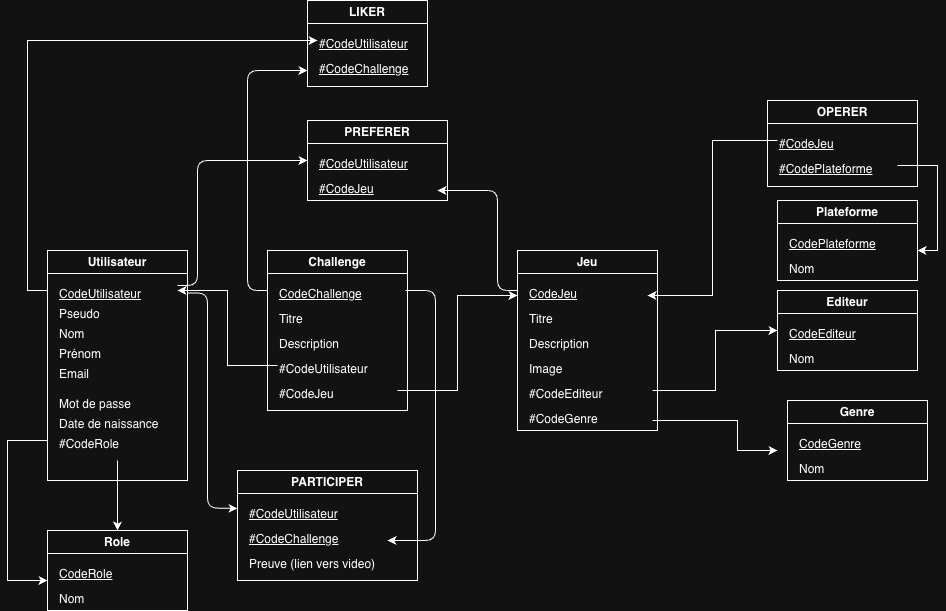

The diagram above was exported from draw.io. Its source (the exported page's mxGraphModel, read from the mxfile embedded in the PNG):
<mxGraphModel dx="983" dy="1714" grid="1" gridSize="10" guides="1" tooltips="1" connect="1" arrows="1" fold="1" page="1" pageScale="1" pageWidth="827" pageHeight="1169" math="0" shadow="0">
  <root>
    <mxCell id="0" />
    <mxCell id="1" parent="0" />
    <mxCell id="2" value="Utilisateur" style="swimlane;whiteSpace=wrap;html=1;" parent="1" vertex="1">
      <mxGeometry x="50" y="160" width="140" height="230" as="geometry" />
    </mxCell>
    <mxCell id="3" value="&lt;u&gt;CodeUtilisateur&lt;/u&gt;" style="text;html=1;" parent="2" vertex="1">
      <mxGeometry x="10" y="30" width="120" height="20" as="geometry" />
    </mxCell>
    <mxCell id="4" value="Nom" style="text;html=1;" parent="2" vertex="1">
      <mxGeometry x="10" y="70" width="120" height="20" as="geometry" />
    </mxCell>
    <mxCell id="5" value="Prénom" style="text;html=1;" parent="2" vertex="1">
      <mxGeometry x="10" y="90" width="120" height="20" as="geometry" />
    </mxCell>
    <mxCell id="6" value="Email" style="text;html=1;" parent="2" vertex="1">
      <mxGeometry x="10" y="110" width="120" height="20" as="geometry" />
    </mxCell>
    <mxCell id="7" value="Mot de passe" style="text;html=1;" parent="2" vertex="1">
      <mxGeometry x="10" y="140" width="120" height="20" as="geometry" />
    </mxCell>
    <mxCell id="8" value="Date de naissance" style="text;html=1;" parent="2" vertex="1">
      <mxGeometry x="10" y="160" width="120" height="20" as="geometry" />
    </mxCell>
    <mxCell id="9" value="#CodeRole" style="text;html=1;" parent="2" vertex="1">
      <mxGeometry x="10" y="180" width="120" height="30" as="geometry" />
    </mxCell>
    <mxCell id="bpt6qDCIRCqdwxwX_Exj-78" value="Pseudo" style="text;html=1;" vertex="1" parent="2">
      <mxGeometry x="10" y="50" width="120" height="20" as="geometry" />
    </mxCell>
    <mxCell id="10" value="Challenge" style="swimlane;whiteSpace=wrap;html=1;startSize=23;" parent="1" vertex="1">
      <mxGeometry x="270" y="160" width="140" height="160" as="geometry" />
    </mxCell>
    <mxCell id="11" value="&lt;u&gt;CodeChallenge&lt;/u&gt;" style="text;html=1;" parent="10" vertex="1">
      <mxGeometry x="10" y="30" width="120" height="20" as="geometry" />
    </mxCell>
    <mxCell id="12" value="Titre" style="text;html=1;" parent="10" vertex="1">
      <mxGeometry x="10" y="55" width="120" height="20" as="geometry" />
    </mxCell>
    <mxCell id="13" value="Description&amp;nbsp;" style="text;html=1;" parent="10" vertex="1">
      <mxGeometry x="10" y="80" width="120" height="20" as="geometry" />
    </mxCell>
    <mxCell id="14" value="#CodeUtilisateur" style="text;html=1;" parent="10" vertex="1">
      <mxGeometry x="10" y="105" width="120" height="20" as="geometry" />
    </mxCell>
    <mxCell id="15" value="#CodeJeu" style="text;html=1;" parent="10" vertex="1">
      <mxGeometry x="10" y="130" width="120" height="20" as="geometry" />
    </mxCell>
    <mxCell id="16" value="Jeu" style="swimlane;whiteSpace=wrap;html=1;startSize=23;" parent="1" vertex="1">
      <mxGeometry x="520" y="160" width="140" height="180" as="geometry" />
    </mxCell>
    <mxCell id="17" value="&lt;u&gt;CodeJeu&lt;/u&gt;" style="text;html=1;" parent="16" vertex="1">
      <mxGeometry x="10" y="30" width="120" height="20" as="geometry" />
    </mxCell>
    <mxCell id="18" value="Titre" style="text;html=1;" parent="16" vertex="1">
      <mxGeometry x="10" y="55" width="120" height="20" as="geometry" />
    </mxCell>
    <mxCell id="19" value="Description&amp;nbsp;" style="text;html=1;" parent="16" vertex="1">
      <mxGeometry x="10" y="80" width="120" height="20" as="geometry" />
    </mxCell>
    <mxCell id="20" value="Image&amp;nbsp;" style="text;html=1;" parent="16" vertex="1">
      <mxGeometry x="10" y="105" width="120" height="20" as="geometry" />
    </mxCell>
    <mxCell id="21" value="#CodeEditeur" style="text;html=1;" parent="16" vertex="1">
      <mxGeometry x="10" y="130" width="60" height="20" as="geometry" />
    </mxCell>
    <mxCell id="22" value="#CodeGenre" style="text;html=1;" parent="16" vertex="1">
      <mxGeometry x="10" y="155" width="120" height="20" as="geometry" />
    </mxCell>
    <mxCell id="56" style="edgeStyle=orthogonalEdgeStyle;rounded=0;orthogonalLoop=1;jettySize=auto;html=1;exitX=1;exitY=0.75;exitDx=0;exitDy=0;" parent="16" edge="1">
      <mxGeometry relative="1" as="geometry">
        <mxPoint x="260" y="200" as="targetPoint" />
        <mxPoint x="135" y="170" as="sourcePoint" />
        <Array as="points">
          <mxPoint x="220" y="170" />
        </Array>
      </mxGeometry>
    </mxCell>
    <mxCell id="23" value="Editeur" style="swimlane;whiteSpace=wrap;html=1;startSize=23;" parent="1" vertex="1">
      <mxGeometry x="780" y="200" width="140" height="80" as="geometry" />
    </mxCell>
    <mxCell id="24" value="&lt;u&gt;CodeEditeur&lt;/u&gt;" style="text;html=1;" parent="23" vertex="1">
      <mxGeometry x="10" y="30" width="120" height="20" as="geometry" />
    </mxCell>
    <mxCell id="25" value="Nom" style="text;html=1;" parent="23" vertex="1">
      <mxGeometry x="10" y="55" width="120" height="20" as="geometry" />
    </mxCell>
    <mxCell id="26" value="Genre" style="swimlane;whiteSpace=wrap;html=1;startSize=23;" parent="1" vertex="1">
      <mxGeometry x="790" y="310" width="140" height="80" as="geometry" />
    </mxCell>
    <mxCell id="27" value="&lt;u&gt;CodeGenre&lt;/u&gt;" style="text;html=1;" parent="26" vertex="1">
      <mxGeometry x="10" y="30" width="120" height="20" as="geometry" />
    </mxCell>
    <mxCell id="28" value="Nom" style="text;html=1;" parent="26" vertex="1">
      <mxGeometry x="10" y="55" width="120" height="20" as="geometry" />
    </mxCell>
    <mxCell id="29" value="Plateforme" style="swimlane;whiteSpace=wrap;html=1;" parent="1" vertex="1">
      <mxGeometry x="780" y="110" width="140" height="80" as="geometry" />
    </mxCell>
    <mxCell id="30" value="&lt;u&gt;CodePlateforme&lt;/u&gt;" style="text;html=1;" parent="29" vertex="1">
      <mxGeometry x="10" y="30" width="120" height="20" as="geometry" />
    </mxCell>
    <mxCell id="31" value="Nom" style="text;html=1;" parent="29" vertex="1">
      <mxGeometry x="10" y="55" width="120" height="20" as="geometry" />
    </mxCell>
    <mxCell id="32" value="Role" style="swimlane;whiteSpace=wrap;html=1;" parent="1" vertex="1">
      <mxGeometry x="50" y="440" width="140" height="80" as="geometry" />
    </mxCell>
    <mxCell id="33" value="&lt;u&gt;CodeRole&lt;/u&gt;" style="text;html=1;" parent="32" vertex="1">
      <mxGeometry x="10" y="30" width="120" height="20" as="geometry" />
    </mxCell>
    <mxCell id="34" value="Nom" style="text;html=1;" parent="32" vertex="1">
      <mxGeometry x="10" y="55" width="120" height="20" as="geometry" />
    </mxCell>
    <mxCell id="35" value="PARTICIPER" style="swimlane;whiteSpace=wrap;html=1;" parent="1" vertex="1">
      <mxGeometry x="240" y="380" width="180" height="110" as="geometry" />
    </mxCell>
    <mxCell id="36" value="&lt;u&gt;#CodeUtilisateur&lt;/u&gt;" style="text;html=1;" parent="35" vertex="1">
      <mxGeometry x="10" y="30" width="160" height="20" as="geometry" />
    </mxCell>
    <mxCell id="37" value="&lt;u&gt;#CodeChallenge&lt;/u&gt;" style="text;html=1;" parent="35" vertex="1">
      <mxGeometry x="10" y="55" width="160" height="20" as="geometry" />
    </mxCell>
    <mxCell id="38" value="Preuve (lien vers video)" style="text;html=1;" parent="35" vertex="1">
      <mxGeometry x="10" y="80" width="160" height="20" as="geometry" />
    </mxCell>
    <mxCell id="78" value="" style="endArrow=classic;html=1;exitX=1;exitY=0.25;exitDx=0;exitDy=0;entryX=0.875;entryY=0.75;entryDx=0;entryDy=0;entryPerimeter=0;" parent="35" target="37" edge="1">
      <mxGeometry width="50" height="50" relative="1" as="geometry">
        <mxPoint x="168" y="-180" as="sourcePoint" />
        <mxPoint x="148" y="40" as="targetPoint" />
        <Array as="points">
          <mxPoint x="198" y="-180" />
          <mxPoint x="198" y="70" />
        </Array>
      </mxGeometry>
    </mxCell>
    <mxCell id="39" value="LIKER" style="swimlane;whiteSpace=wrap;html=1;" parent="1" vertex="1">
      <mxGeometry x="310" y="-90" width="120" height="86" as="geometry" />
    </mxCell>
    <mxCell id="40" value="&lt;u&gt;#CodeUtilisateur&lt;/u&gt;" style="text;html=1;" parent="39" vertex="1">
      <mxGeometry x="10" y="30" width="100" height="20" as="geometry" />
    </mxCell>
    <mxCell id="41" value="&lt;u&gt;#CodeChallenge&lt;/u&gt;" style="text;html=1;" parent="39" vertex="1">
      <mxGeometry x="10" y="55" width="100" height="20" as="geometry" />
    </mxCell>
    <mxCell id="42" value="PREFERER" style="swimlane;whiteSpace=wrap;html=1;startSize=23;" parent="1" vertex="1">
      <mxGeometry x="310" y="30" width="140" height="80" as="geometry" />
    </mxCell>
    <mxCell id="43" value="&lt;u&gt;#CodeUtilisateur&lt;/u&gt;" style="text;html=1;" parent="42" vertex="1">
      <mxGeometry x="10" y="30" width="120" height="20" as="geometry" />
    </mxCell>
    <mxCell id="44" value="&lt;u&gt;#CodeJeu&lt;/u&gt;" style="text;html=1;" parent="42" vertex="1">
      <mxGeometry x="10" y="55" width="120" height="20" as="geometry" />
    </mxCell>
    <mxCell id="45" value="OPERER" style="swimlane;whiteSpace=wrap;html=1;startSize=23;" parent="1" vertex="1">
      <mxGeometry x="770" y="10" width="150" height="86" as="geometry" />
    </mxCell>
    <mxCell id="46" value="&lt;u&gt;#CodeJeu&lt;/u&gt;" style="text;html=1;" parent="45" vertex="1">
      <mxGeometry x="10" y="30" width="120" height="20" as="geometry" />
    </mxCell>
    <mxCell id="47" value="&lt;u&gt;#CodePlateforme&lt;/u&gt;" style="text;html=1;" parent="45" vertex="1">
      <mxGeometry x="10" y="55" width="120" height="20" as="geometry" />
    </mxCell>
    <mxCell id="55" style="edgeStyle=orthogonalEdgeStyle;rounded=0;orthogonalLoop=1;jettySize=auto;html=1;exitX=1;exitY=0.75;exitDx=0;exitDy=0;entryX=0;entryY=0.5;entryDx=0;entryDy=0;" parent="1" target="23" edge="1">
      <mxGeometry relative="1" as="geometry">
        <mxPoint x="740" y="320" as="targetPoint" />
        <mxPoint x="655" y="300" as="sourcePoint" />
      </mxGeometry>
    </mxCell>
    <mxCell id="59" style="edgeStyle=orthogonalEdgeStyle;rounded=0;orthogonalLoop=1;jettySize=auto;html=1;entryX=1;entryY=0.75;entryDx=0;entryDy=0;" parent="1" source="46" target="17" edge="1">
      <mxGeometry relative="1" as="geometry">
        <mxPoint x="710" y="200" as="targetPoint" />
      </mxGeometry>
    </mxCell>
    <mxCell id="60" style="edgeStyle=orthogonalEdgeStyle;rounded=0;orthogonalLoop=1;jettySize=auto;html=1;" parent="1" source="47" edge="1">
      <mxGeometry relative="1" as="geometry">
        <mxPoint x="920" y="160" as="targetPoint" />
        <Array as="points">
          <mxPoint x="940" y="75" />
          <mxPoint x="940" y="160" />
        </Array>
      </mxGeometry>
    </mxCell>
    <mxCell id="61" style="edgeStyle=orthogonalEdgeStyle;rounded=0;orthogonalLoop=1;jettySize=auto;html=1;entryX=0;entryY=0.25;entryDx=0;entryDy=0;" parent="1" source="15" target="16" edge="1">
      <mxGeometry relative="1" as="geometry" />
    </mxCell>
    <mxCell id="62" style="edgeStyle=orthogonalEdgeStyle;rounded=0;orthogonalLoop=1;jettySize=auto;html=1;entryX=1;entryY=0.5;entryDx=0;entryDy=0;" parent="1" source="14" target="3" edge="1">
      <mxGeometry relative="1" as="geometry" />
    </mxCell>
    <mxCell id="65" style="edgeStyle=orthogonalEdgeStyle;rounded=0;orthogonalLoop=1;jettySize=auto;html=1;" parent="1" edge="1">
      <mxGeometry relative="1" as="geometry">
        <mxPoint x="50" y="490" as="targetPoint" />
        <Array as="points">
          <mxPoint x="50" y="355" />
          <mxPoint x="50" y="350" />
          <mxPoint x="10" y="350" />
          <mxPoint x="10" y="490" />
        </Array>
        <mxPoint x="50" y="350" as="sourcePoint" />
      </mxGeometry>
    </mxCell>
    <mxCell id="70" style="edgeStyle=orthogonalEdgeStyle;rounded=0;orthogonalLoop=1;jettySize=auto;html=1;" parent="1" target="40" edge="1">
      <mxGeometry relative="1" as="geometry">
        <mxPoint x="50" y="200" as="sourcePoint" />
        <Array as="points">
          <mxPoint x="30" y="200" />
          <mxPoint x="30" y="-50" />
        </Array>
      </mxGeometry>
    </mxCell>
    <mxCell id="74" value="" style="endArrow=classic;html=1;entryX=0;entryY=0.5;entryDx=0;entryDy=0;exitX=1;exitY=0.25;exitDx=0;exitDy=0;" parent="1" source="3" target="42" edge="1">
      <mxGeometry width="50" height="50" relative="1" as="geometry">
        <mxPoint x="200" y="195" as="sourcePoint" />
        <mxPoint x="300" y="105" as="targetPoint" />
        <Array as="points">
          <mxPoint x="200" y="195" />
          <mxPoint x="200" y="70" />
        </Array>
      </mxGeometry>
    </mxCell>
    <mxCell id="75" value="" style="endArrow=classic;html=1;entryX=0;entryY=0.5;entryDx=0;entryDy=0;exitX=0;exitY=0.25;exitDx=0;exitDy=0;" parent="1" source="10" edge="1">
      <mxGeometry width="50" height="50" relative="1" as="geometry">
        <mxPoint x="180" y="105" as="sourcePoint" />
        <mxPoint x="310" y="-20" as="targetPoint" />
        <Array as="points">
          <mxPoint x="250" y="200" />
          <mxPoint x="250" y="40" />
          <mxPoint x="250" y="-20" />
        </Array>
      </mxGeometry>
    </mxCell>
    <mxCell id="76" value="" style="endArrow=classic;html=1;entryX=1;entryY=0.75;entryDx=0;entryDy=0;exitX=0;exitY=0.25;exitDx=0;exitDy=0;" parent="1" target="44" edge="1">
      <mxGeometry width="50" height="50" relative="1" as="geometry">
        <mxPoint x="520" y="200" as="sourcePoint" />
        <mxPoint x="560" y="-20" as="targetPoint" />
        <Array as="points">
          <mxPoint x="500" y="200" />
          <mxPoint x="500" y="100" />
        </Array>
      </mxGeometry>
    </mxCell>
    <mxCell id="77" value="" style="endArrow=classic;html=1;exitX=1;exitY=0.25;exitDx=0;exitDy=0;" parent="1" edge="1">
      <mxGeometry width="50" height="50" relative="1" as="geometry">
        <mxPoint x="190" y="202.5" as="sourcePoint" />
        <mxPoint x="240" y="418" as="targetPoint" />
        <Array as="points">
          <mxPoint x="210" y="202.5" />
          <mxPoint x="210" y="417.5" />
        </Array>
      </mxGeometry>
    </mxCell>
    <mxCell id="bpt6qDCIRCqdwxwX_Exj-81" value="" style="edgeStyle=orthogonalEdgeStyle;rounded=0;orthogonalLoop=1;jettySize=auto;html=1;exitX=0.5;exitY=1;exitDx=0;exitDy=0;" edge="1" parent="1" source="9">
      <mxGeometry relative="1" as="geometry">
        <mxPoint x="120" y="400" as="sourcePoint" />
        <mxPoint x="120" y="440" as="targetPoint" />
        <Array as="points" />
      </mxGeometry>
    </mxCell>
  </root>
</mxGraphModel>